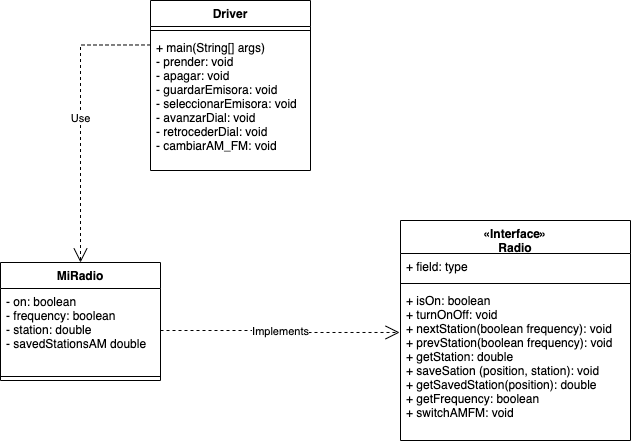

The diagram above was exported from draw.io. Its source (the exported page's mxGraphModel, read from the mxfile embedded in the PNG):
<mxGraphModel dx="466" dy="582" grid="1" gridSize="10" guides="1" tooltips="1" connect="1" arrows="1" fold="1" page="1" pageScale="1" pageWidth="850" pageHeight="1100" math="0" shadow="0">
  <root>
    <mxCell id="0" />
    <mxCell id="1" parent="0" />
    <mxCell id="cYFxkCGkJqRrAdLpkTnC-13" value="«Interface»&#10;Radio" style="swimlane;fontStyle=1;align=center;verticalAlign=top;childLayout=stackLayout;horizontal=1;startSize=33;horizontalStack=0;resizeParent=1;resizeParentMax=0;resizeLast=0;collapsible=1;marginBottom=0;" parent="1" vertex="1">
      <mxGeometry x="560" y="370" width="230" height="220" as="geometry" />
    </mxCell>
    <mxCell id="cYFxkCGkJqRrAdLpkTnC-14" value="+ field: type" style="text;strokeColor=none;fillColor=none;align=left;verticalAlign=top;spacingLeft=4;spacingRight=4;overflow=hidden;rotatable=0;points=[[0,0.5],[1,0.5]];portConstraint=eastwest;" parent="cYFxkCGkJqRrAdLpkTnC-13" vertex="1">
      <mxGeometry y="33" width="230" height="26" as="geometry" />
    </mxCell>
    <mxCell id="cYFxkCGkJqRrAdLpkTnC-15" value="" style="line;strokeWidth=1;fillColor=none;align=left;verticalAlign=middle;spacingTop=-1;spacingLeft=3;spacingRight=3;rotatable=0;labelPosition=right;points=[];portConstraint=eastwest;" parent="cYFxkCGkJqRrAdLpkTnC-13" vertex="1">
      <mxGeometry y="59" width="230" height="8" as="geometry" />
    </mxCell>
    <mxCell id="cYFxkCGkJqRrAdLpkTnC-16" value="+ isOn: boolean&#10;+ turnOnOff: void&#10;+ nextStation(boolean frequency): void&#10;+ prevStation(boolean frequency): void&#10;+ getStation: double&#10;+ saveSation (position, station): void&#10;+ getSavedStation(position): double&#10;+ getFrequency: boolean&#10;+ switchAMFM: void" style="text;strokeColor=none;fillColor=none;align=left;verticalAlign=top;spacingLeft=4;spacingRight=4;overflow=hidden;rotatable=0;points=[[0,0.5],[1,0.5]];portConstraint=eastwest;" parent="cYFxkCGkJqRrAdLpkTnC-13" vertex="1">
      <mxGeometry y="67" width="230" height="153" as="geometry" />
    </mxCell>
    <mxCell id="cYFxkCGkJqRrAdLpkTnC-18" value="MiRadio" style="swimlane;fontStyle=1;align=center;verticalAlign=top;childLayout=stackLayout;horizontal=1;startSize=26;horizontalStack=0;resizeParent=1;resizeParentMax=0;resizeLast=0;collapsible=1;marginBottom=0;" parent="1" vertex="1">
      <mxGeometry x="160" y="412" width="160" height="118" as="geometry" />
    </mxCell>
    <mxCell id="cYFxkCGkJqRrAdLpkTnC-19" value="- on: boolean&#10;- frequency: boolean&#10;- station: double&#10;- savedStationsAM double " style="text;strokeColor=none;fillColor=none;align=left;verticalAlign=top;spacingLeft=4;spacingRight=4;overflow=hidden;rotatable=0;points=[[0,0.5],[1,0.5]];portConstraint=eastwest;" parent="cYFxkCGkJqRrAdLpkTnC-18" vertex="1">
      <mxGeometry y="26" width="160" height="84" as="geometry" />
    </mxCell>
    <mxCell id="cYFxkCGkJqRrAdLpkTnC-20" value="" style="line;strokeWidth=1;fillColor=none;align=left;verticalAlign=middle;spacingTop=-1;spacingLeft=3;spacingRight=3;rotatable=0;labelPosition=right;points=[];portConstraint=eastwest;" parent="cYFxkCGkJqRrAdLpkTnC-18" vertex="1">
      <mxGeometry y="110" width="160" height="8" as="geometry" />
    </mxCell>
    <mxCell id="cYFxkCGkJqRrAdLpkTnC-22" value="Driver" style="swimlane;fontStyle=1;align=center;verticalAlign=top;childLayout=stackLayout;horizontal=1;startSize=26;horizontalStack=0;resizeParent=1;resizeParentMax=0;resizeLast=0;collapsible=1;marginBottom=0;" parent="1" vertex="1">
      <mxGeometry x="310" y="150" width="160" height="170" as="geometry" />
    </mxCell>
    <mxCell id="cYFxkCGkJqRrAdLpkTnC-24" value="" style="line;strokeWidth=1;fillColor=none;align=left;verticalAlign=middle;spacingTop=-1;spacingLeft=3;spacingRight=3;rotatable=0;labelPosition=right;points=[];portConstraint=eastwest;" parent="cYFxkCGkJqRrAdLpkTnC-22" vertex="1">
      <mxGeometry y="26" width="160" height="8" as="geometry" />
    </mxCell>
    <mxCell id="cYFxkCGkJqRrAdLpkTnC-25" value="+ main(String[] args)&#10;- prender: void&#10;- apagar: void&#10;- guardarEmisora: void&#10;- seleccionarEmisora: void&#10;- avanzarDial: void&#10;- retrocederDial: void&#10;- cambiarAM_FM: void&#10;" style="text;strokeColor=none;fillColor=none;align=left;verticalAlign=top;spacingLeft=4;spacingRight=4;overflow=hidden;rotatable=0;points=[[0,0.5],[1,0.5]];portConstraint=eastwest;" parent="cYFxkCGkJqRrAdLpkTnC-22" vertex="1">
      <mxGeometry y="34" width="160" height="136" as="geometry" />
    </mxCell>
    <mxCell id="cYFxkCGkJqRrAdLpkTnC-28" value="Use" style="endArrow=open;endSize=12;dashed=1;html=1;rounded=0;edgeStyle=orthogonalEdgeStyle;entryX=0.5;entryY=0;entryDx=0;entryDy=0;exitX=0;exitY=0.077;exitDx=0;exitDy=0;exitPerimeter=0;" parent="1" source="cYFxkCGkJqRrAdLpkTnC-25" target="cYFxkCGkJqRrAdLpkTnC-18" edge="1">
      <mxGeometry width="160" relative="1" as="geometry">
        <mxPoint x="470" y="179.5" as="sourcePoint" />
        <mxPoint x="530" y="300" as="targetPoint" />
      </mxGeometry>
    </mxCell>
    <mxCell id="cYFxkCGkJqRrAdLpkTnC-29" value="Implements" style="endArrow=open;endSize=12;dashed=1;html=1;rounded=0;edgeStyle=orthogonalEdgeStyle;exitX=1;exitY=0.5;exitDx=0;exitDy=0;entryX=-0.004;entryY=0.294;entryDx=0;entryDy=0;entryPerimeter=0;" parent="1" source="cYFxkCGkJqRrAdLpkTnC-19" target="cYFxkCGkJqRrAdLpkTnC-16" edge="1">
      <mxGeometry width="160" relative="1" as="geometry">
        <mxPoint x="370" y="410" as="sourcePoint" />
        <mxPoint x="500" y="410" as="targetPoint" />
      </mxGeometry>
    </mxCell>
  </root>
</mxGraphModel>